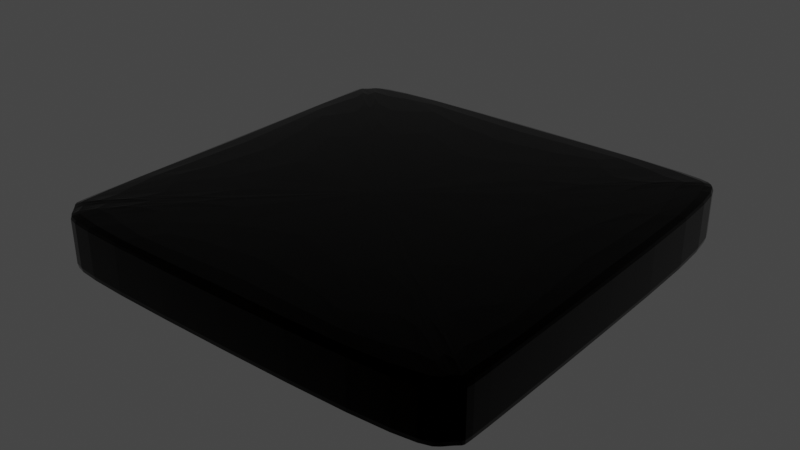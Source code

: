 # Source: squarelight.blend  (saved by Blender 3.3.6; exported with 4.5.12 LTS)
import bpy
from mathutils import Matrix  # noqa: F401  (used for matrix-valued properties, if any)

bpy.ops.wm.read_factory_settings(use_empty=True)
scene = bpy.context.scene
scene.name = 'Scene'

# ---- collections
col_collection = bpy.data.collections.new('Collection'); scene.collection.children.link(col_collection)

# ---- materials (node trees are filled in below, after node groups)
mat_material = bpy.data.materials.new('Material')
mat_material.alpha_threshold = 0.0
mat_material.use_transparent_shadow = False
mat_material.roughness = 0.5
mat_material.line_color = (0.0, 0.0, 0.0, 1.0)
mat_material_001 = bpy.data.materials.new('Material.001')
mat_material_001.use_transparent_shadow = False

# ---- material node trees
mat_material.use_nodes = True; mat_material.node_tree.nodes.clear()
_N = mat_material.node_tree.nodes; _L = mat_material.node_tree.links
n0 = _N.new('ShaderNodeOutputMaterial'); n0.name = 'Material Output'; n0.location = (300, 300)
n1 = _N.new('ShaderNodeBsdfPrincipled'); n1.name = 'Principled BSDF'; n1.location = (10, 300)
n1.distribution = 'GGX'
n1.subsurface_method = 'RANDOM_WALK_SKIN'
n1.inputs[0].default_value = (0.002483, 0.001852, 0.001119, 1.0)
n1.inputs[1].default_value = 2.0
n1.inputs[2].default_value = 0.1
n1.inputs[3].default_value = 1.45
n1.inputs[27].default_value = (0.0, 0.0, 0.0, 1.0)
n1.inputs[28].default_value = 1.0
_L.new(n1.outputs[0], n0.inputs[0])
n0.is_active_output = True
mat_material_001.use_nodes = True; mat_material_001.node_tree.nodes.clear()
_N = mat_material_001.node_tree.nodes; _L = mat_material_001.node_tree.links
n0 = _N.new('ShaderNodeBsdfPrincipled'); n0.name = 'Principled BSDF'; n0.location = (10, 300)
n0.distribution = 'GGX'
n0.subsurface_method = 'RANDOM_WALK_SKIN'
n0.inputs[0].default_value = (0.8846, 0.894, 0.8136, 1.0)
n0.inputs[1].default_value = 5.0
n0.inputs[2].default_value = 0.2
n0.inputs[3].default_value = 1.45
n0.inputs[27].default_value = (0.0, 0.0, 0.0, 1.0)
n0.inputs[28].default_value = 1.0
n1 = _N.new('ShaderNodeOutputMaterial'); n1.name = 'Material Output'; n1.location = (300, 300)
_L.new(n0.outputs[0], n1.inputs[0])
n1.is_active_output = True

# ---- world
world_world = bpy.data.worlds.new('World'); scene.world = world_world
world_world.use_nodes = True; world_world.node_tree.nodes.clear()
_N = world_world.node_tree.nodes; _L = world_world.node_tree.links
n0 = _N.new('ShaderNodeOutputWorld'); n0.name = 'World Output'; n0.location = (300, 300)
n1 = _N.new('ShaderNodeBackground'); n1.name = 'Background'; n1.location = (10, 300)
n1.inputs[0].default_value = (0.05088, 0.05088, 0.05088, 1.0)
_L.new(n1.outputs[0], n0.inputs[0])
n0.is_active_output = True
world_world.color = (0.05088, 0.05088, 0.05088)
world_world.use_sun_shadow = False
world_world.sun_shadow_jitter_overblur = 0.0

# ---- meshes
me_cube = bpy.data.meshes.new('Cube')
me_cube.from_pydata([(-1.0, 0.8724, -1.0), (-1.0, 0.8724, 1.0), (1.0, 0.8724, 1.0), (0.8724, 1.0, 1.0), (0.8724, 1.0, -1.0), (1.0, 0.8724, -1.0), (0.8724, -1.0, 1.0), (1.0, -0.8724, 1.0), (1.0, -0.8724, -1.0), (0.8724, -1.0, -1.0), (-0.8724, 1.0, 1.0), (-1.0, 0.8724, 1.0), (-1.0, 0.8724, -1.0), (-0.8724, 1.0, -1.0), (-1.0, -0.8724, 1.0), (-0.8724, -1.0, 1.0), (-0.8724, -1.0, -1.0), (-1.0, -0.8724, -1.0), (-1.0, -0.8724, -1.0), (-1.0, -0.8724, 1.0), (1.0, -0.8724, -1.0), (1.0, -0.8724, 1.0), (-1.0, 0.8724, 0.2393), (1.0, 0.8724, 0.2393), (0.8724, 1.0, 0.2393), (-0.8724, -1.0, 0.2393), (-1.0, -0.8724, 0.2393), (0.8724, -1.0, 0.2393), (1.0, -0.8724, 0.2393), (-0.8724, 1.0, 0.2393), (-1.0, 0.8724, 0.2393), (-1.0, -0.8724, 0.2393), (1.0, -0.8724, 0.2393), (-1.0, 0.8724, -0.7219), (1.0, 0.8724, -0.7219), (-1.0, -0.8724, -0.7219), (0.8724, -1.0, -0.7219), (-0.8724, 1.0, -0.7219), (-1.0, -0.8724, -0.7219), (1.0, -0.8724, -0.7219), (0.8724, 1.0, -0.7219), (-0.8724, -1.0, -0.7219), (1.0, -0.8724, -0.7219), (-1.0, 0.8724, -0.7219), (0.8724, 1.0, 0.7469), (-0.8724, -1.0, 0.7469), (1.0, -0.8724, 0.7469), (-1.0, 0.8724, 0.7469), (-1.0, 0.8724, 0.7469), (1.0, 0.8724, 0.7469), (-1.0, -0.8724, 0.7469), (0.8724, -1.0, 0.7469), (-0.8724, 1.0, 0.7469), (-1.0, -0.8724, 0.7469), (1.0, -0.8724, 0.7469), (0.9194, 0.953, 1.0), (0.9194, 0.953, -1.0), (0.9194, 0.953, 0.2393), (0.9194, 0.953, -0.7219), (0.9194, 0.953, 0.7469), (-0.9472, 0.9252, 1.0), (-0.9472, 0.9252, -1.0), (-0.9472, 0.9252, 0.2393), (-0.9472, 0.9252, -0.7219), (-0.9472, 0.9252, 0.7469), (-0.9178, -0.9546, -1.0), (-0.9178, -0.9546, 1.0), (-0.9178, -0.9546, 0.2393), (-0.9178, -0.9546, -0.7219), (-0.9178, -0.9546, 0.7469), (0.9458, -0.9266, 1.0), (0.9458, -0.9266, -1.0), (0.9458, -0.9266, 0.2393), (0.9458, -0.9266, -0.7219), (0.9458, -0.9266, 0.7469)], [], [(12, 61, 13, 4, 56, 5, 20, 8, 71, 9, 16, 65, 17, 18, 0), (48, 1, 11, 47), (53, 19, 1, 48), (51, 6, 15, 45), (2, 55, 3, 10, 60, 11, 1, 19, 14, 66, 15, 6, 70, 7, 21), (54, 21, 7, 46), (58, 56, 4, 40), (69, 66, 14, 50), (73, 71, 8, 42), (63, 61, 12, 43), (52, 10, 3, 44), (50, 14, 19, 53), (49, 2, 21, 54), (34, 23, 32, 39), (35, 26, 31, 38), (37, 29, 24, 40), (64, 62, 30, 47), (74, 72, 28, 46), (68, 67, 26, 35), (59, 57, 24, 44), (39, 32, 28, 42), (36, 27, 25, 41), (38, 31, 22, 33), (33, 22, 30, 43), (0, 33, 43, 12), (18, 38, 33, 0), (9, 36, 41, 16), (20, 39, 42, 8), (65, 68, 35, 17), (13, 37, 40, 4), (17, 35, 38, 18), (5, 34, 39, 20), (62, 63, 43, 30), (72, 73, 42, 28), (57, 58, 40, 24), (55, 59, 44, 3), (70, 74, 46, 7), (60, 64, 47, 11), (23, 49, 54, 32), (26, 50, 53, 31), (29, 52, 44, 24), (67, 69, 50, 26), (32, 54, 46, 28), (27, 51, 45, 25), (31, 53, 48, 22), (22, 48, 47, 30), (2, 49, 59, 55), (23, 34, 58, 57), (49, 23, 57, 59), (34, 5, 56, 58), (10, 52, 64, 60), (29, 37, 63, 62), (52, 29, 62, 64), (37, 13, 61, 63), (25, 45, 69, 67), (16, 41, 68, 65), (41, 25, 67, 68), (45, 15, 66, 69), (6, 51, 74, 70), (27, 36, 73, 72), (51, 27, 72, 74), (36, 9, 71, 73)])
_uv = me_cube.uv_layers.new(name='UVMap')
_uv.uv.foreach_set('vector', [0.125, 0.516, 0.1316, 0.5094, 0.141, 0.5, 0.359, 0.5, 0.3649, 0.5059, 0.375, 0.516, 0.375, 0.734, 0.375, 0.734, 0.3682, 0.7408, 0.359, 0.75, 0.141, 0.75, 0.1353, 0.7443, 0.125, 0.734, 0.125, 0.734, 0.125, 0.516, 0.875, 0.516, 0.875, 0.516, 0.875, 0.516, 0.875, 0.516, 0.5934, 0.01595, 0.625, 0.01595, 0.625, 0.234, 0.5934, 0.234, 0.5934, 0.766, 0.625, 0.766, 0.625, 0.984, 0.5934, 0.984, 0.625, 0.516, 0.6351, 0.5059, 0.641, 0.5, 0.859, 0.5, 0.8684, 0.5094, 0.875, 0.516, 0.875, 0.516, 0.875, 0.734, 0.875, 0.734, 0.8647, 0.7443, 0.859, 0.75, 0.641, 0.75, 0.6318, 0.7408, 0.625, 0.734, 0.625, 0.734, 0.625, 0.734, 0.625, 0.734, 0.625, 0.734, 0.625, 0.734, 0.4098, 0.4958, 0.375, 0.4958, 0.375, 0.484, 0.4098, 0.484, 0.5934, 0.00568, 0.625, 0.00568, 0.625, 0.01595, 0.5934, 0.01595, 0.4098, 0.7476, 0.375, 0.7476, 0.375, 0.734, 0.4098, 0.734, 0.4098, 0.2472, 0.375, 0.2472, 0.375, 0.234, 0.4098, 0.234, 0.5934, 0.266, 0.625, 0.266, 0.625, 0.484, 0.5934, 0.484, 0.875, 0.734, 0.875, 0.734, 0.875, 0.734, 0.875, 0.734, 0.5934, 0.516, 0.625, 0.516, 0.625, 0.734, 0.5934, 0.734, 0.4098, 0.516, 0.5299, 0.516, 0.5299, 0.734, 0.4098, 0.734, 0.4098, 0.01595, 0.5299, 0.01595, 0.5299, 0.01595, 0.4098, 0.01595, 0.4098, 0.266, 0.5299, 0.266, 0.5299, 0.484, 0.4098, 0.484, 0.5934, 0.2472, 0.5299, 0.2472, 0.5299, 0.234, 0.5934, 0.234, 0.5934, 0.7476, 0.5299, 0.7476, 0.5299, 0.734, 0.5934, 0.734, 0.4098, 0.00568, 0.5299, 0.00568, 0.5299, 0.01595, 0.4098, 0.01595, 0.5934, 0.4958, 0.5299, 0.4958, 0.5299, 0.484, 0.5934, 0.484, 0.4098, 0.734, 0.5299, 0.734, 0.5299, 0.734, 0.4098, 0.734, 0.4098, 0.766, 0.5299, 0.766, 0.5299, 0.984, 0.4098, 0.984, 0.4098, 0.01595, 0.5299, 0.01595, 0.5299, 0.234, 0.4098, 0.234, 0.4098, 0.234, 0.5299, 0.234, 0.5299, 0.234, 0.4098, 0.234, 0.125, 0.516, 0.125, 0.516, 0.125, 0.516, 0.125, 0.516, 0.375, 0.01595, 0.4098, 0.01595, 0.4098, 0.234, 0.375, 0.234, 0.375, 0.766, 0.4098, 0.766, 0.4098, 0.984, 0.375, 0.984, 0.375, 0.734, 0.375, 0.734, 0.375, 0.734, 0.375, 0.734, 0.375, 0.00568, 0.4098, 0.00568, 0.4098, 0.01595, 0.375, 0.01595, 0.375, 0.266, 0.4098, 0.266, 0.4098, 0.484, 0.375, 0.484, 0.125, 0.734, 0.125, 0.734, 0.125, 0.734, 0.125, 0.734, 0.375, 0.516, 0.4098, 0.516, 0.4098, 0.734, 0.375, 0.734, 0.5299, 0.2472, 0.4098, 0.2472, 0.4098, 0.234, 0.5299, 0.234, 0.5299, 0.7476, 0.4098, 0.7476, 0.4098, 0.734, 0.5299, 0.734, 0.5299, 0.4958, 0.4098, 0.4958, 0.4098, 0.484, 0.5299, 0.484, 0.625, 0.4958, 0.5934, 0.4958, 0.5934, 0.484, 0.625, 0.484, 0.625, 0.7476, 0.5934, 0.7476, 0.5934, 0.734, 0.625, 0.734, 0.625, 0.2472, 0.5934, 0.2472, 0.5934, 0.234, 0.625, 0.234, 0.5299, 0.516, 0.5934, 0.516, 0.5934, 0.734, 0.5299, 0.734, 0.5299, 0.01595, 0.5934, 0.01595, 0.5934, 0.01595, 0.5299, 0.01595, 0.5299, 0.266, 0.5934, 0.266, 0.5934, 0.484, 0.5299, 0.484, 0.5299, 0.00568, 0.5934, 0.00568, 0.5934, 0.01595, 0.5299, 0.01595, 0.5299, 0.734, 0.5934, 0.734, 0.5934, 0.734, 0.5299, 0.734, 0.5299, 0.766, 0.5934, 0.766, 0.5934, 0.984, 0.5299, 0.984, 0.5299, 0.01595, 0.5934, 0.01595, 0.5934, 0.234, 0.5299, 0.234, 0.5299, 0.234, 0.5934, 0.234, 0.5934, 0.234, 0.5299, 0.234, 0.625, 0.516, 0.5934, 0.516, 0.5934, 0.4958, 0.625, 0.4958, 0.5299, 0.516, 0.4098, 0.516, 0.4098, 0.4958, 0.5299, 0.4958, 0.5934, 0.516, 0.5299, 0.516, 0.5299, 0.4958, 0.5934, 0.4958, 0.4098, 0.516, 0.375, 0.516, 0.375, 0.4958, 0.4098, 0.4958, 0.625, 0.266, 0.5934, 0.266, 0.5934, 0.2472, 0.625, 0.2472, 0.5299, 0.266, 0.4098, 0.266, 0.4098, 0.2472, 0.5299, 0.2472, 0.5934, 0.266, 0.5299, 0.266, 0.5299, 0.2472, 0.5934, 0.2472, 0.4098, 0.266, 0.375, 0.266, 0.375, 0.2472, 0.4098, 0.2472, 0.5299, 0.0, 0.5934, 0.0, 0.5934, 0.00568, 0.5299, 0.00568, 0.375, 0.0, 0.4098, 0.0, 0.4098, 0.00568, 0.375, 0.00568, 0.4098, 0.0, 0.5299, 0.0, 0.5299, 0.00568, 0.4098, 0.00568, 0.5934, 0.0, 0.625, 0.0, 0.625, 0.00568, 0.5934, 0.00568, 0.625, 0.766, 0.5934, 0.766, 0.5934, 0.7476, 0.625, 0.7476, 0.5299, 0.766, 0.4098, 0.766, 0.4098, 0.7476, 0.5299, 0.7476, 0.5934, 0.766, 0.5299, 0.766, 0.5299, 0.7476, 0.5934, 0.7476, 0.4098, 0.766, 0.375, 0.766, 0.375, 0.7476, 0.4098, 0.7476])
me_cube.materials.append(mat_material)
me_cube.use_mirror_vertex_groups = False
me_cube.update()
me_cube_001 = bpy.data.meshes.new('Cube.001')
me_cube_001.from_pydata([(1.0, 1.0, 1.0), (1.0, 1.0, -1.0), (1.0, -1.0, 1.0), (1.0, -1.0, -1.0), (-1.0, 1.0, 1.0), (-1.0, 1.0, -1.0), (-1.0, -1.0, 1.0), (-1.0, -1.0, -1.0)], [], [(0, 4, 6, 2), (3, 2, 6, 7), (7, 6, 4, 5), (5, 1, 3, 7), (1, 0, 2, 3), (5, 4, 0, 1)])
me_cube_001.polygons.foreach_set('material_index', [1, 1, 1, 1, 1, 1])
_uv = me_cube_001.uv_layers.new(name='UVMap')
_uv.uv.foreach_set('vector', [0.625, 0.5, 0.875, 0.5, 0.875, 0.75, 0.625, 0.75, 0.375, 0.75, 0.625, 0.75, 0.625, 1.0, 0.375, 1.0, 0.375, 0.0, 0.625, 0.0, 0.625, 0.25, 0.375, 0.25, 0.125, 0.5, 0.375, 0.5, 0.375, 0.75, 0.125, 0.75, 0.375, 0.5, 0.625, 0.5, 0.625, 0.75, 0.375, 0.75, 0.375, 0.25, 0.625, 0.25, 0.625, 0.5, 0.375, 0.5])
me_cube_001.materials.append(mat_material)
me_cube_001.materials.append(mat_material_001)
me_cube_001.use_mirror_vertex_groups = False
me_cube_001.update()

# ---- objects
ob_cube = bpy.data.objects.new('Cube', me_cube)
ob_cube_001 = bpy.data.objects.new('Cube.001', me_cube_001)

# ---- transforms, parenting, visibility, modifiers, constraints
ob_cube.location = (0.0, 0.0, 0.2538)
ob_cube.scale = (2.248, 2.25, 0.3428)
ob_cube.lock_rotations_4d = False
ob_cube.empty_display_type = 'ARROWS'
ob_cube.lineart.crease_threshold = 0.0
_m = ob_cube.modifiers.new('Subdivision', 'SUBSURF')
ob_cube_001.location = (-0.04999, 0.0, 0.1013)
ob_cube_001.scale = (2.02, 2.035, 0.1933)
ob_cube_001.lock_rotations_4d = False
ob_cube_001.empty_display_type = 'ARROWS'
ob_cube_001.lineart.crease_threshold = 0.0
_m = ob_cube_001.modifiers.new('Bevel', 'BEVEL')

# ---- collection membership
col_collection.objects.link(ob_cube)
col_collection.objects.link(ob_cube_001)

# ---- scene / render settings (as saved in the file)
scene.frame_start = 1; scene.frame_end = 250; scene.frame_set(63)
scene.render.engine = 'BLENDER_EEVEE_NEXT'
scene.cycles.sampling_pattern = 'TABULATED_SOBOL'
scene.cycles.use_light_tree = False
scene.view_settings.view_transform = 'Filmic'
bpy.context.view_layer.update()

# ---- added for rendering (the .blend has no active camera and no usable light): camera, sun
cam_auto = bpy.data.cameras.new('AutoCamera')
cam_auto.lens = 50.0
cam_auto.sensor_width = 36.0
cam_auto.clip_end = 1000.0
ob_auto_camera = bpy.data.objects.new('AutoCamera', cam_auto)
scene.collection.objects.link(ob_auto_camera)
ob_auto_camera.location = (5.92049, -7.10458, 4.98873)
ob_auto_camera.rotation_euler = (1.09748, -7.21219e-08, 0.694738)
scene.camera = ob_auto_camera
light_auto_sun = bpy.data.lights.new('AutoSun', 'SUN')
light_auto_sun.energy = 3.0
light_auto_sun.angle = 0.0523599
ob_auto_sun = bpy.data.objects.new('AutoSun', light_auto_sun)
scene.collection.objects.link(ob_auto_sun)
ob_auto_sun.rotation_euler = (0.872665, 0.174533, 0.523599)
bpy.context.view_layer.update()
